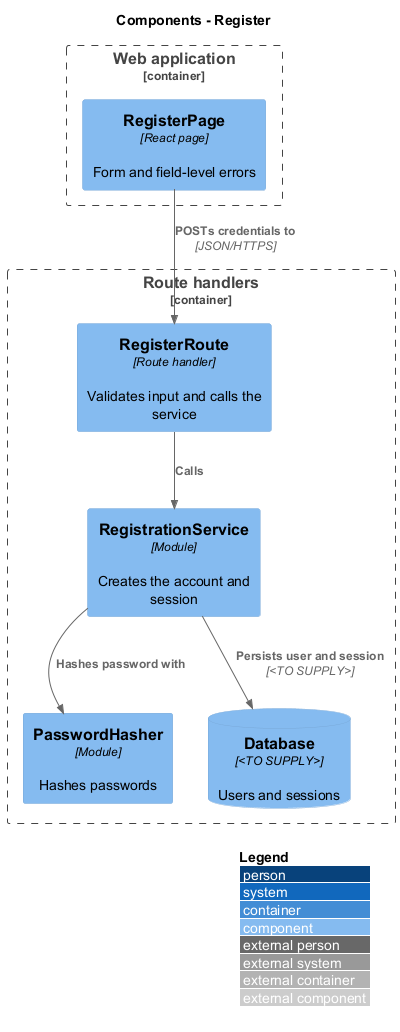

The diagram above was rendered by PlantUML. Its source (embedded in the PNG):
@startuml
!include <C4/C4_Component>
LAYOUT_WITH_LEGEND()
title Components - Register
Container_Boundary(web, "Web application") {
  Component(page, "RegisterPage", "React page", "Form and field-level errors")
}
Container_Boundary(api, "Route handlers") {
  Component(route, "RegisterRoute", "Route handler", "Validates input and calls the service")
  Component(svc, "RegistrationService", "Module", "Creates the account and session")
  Component(hasher, "PasswordHasher", "Module", "Hashes passwords")
  ComponentDb(db, "Database", "<TO SUPPLY>", "Users and sessions")
}
Rel(page, route, "POSTs credentials to", "JSON/HTTPS")
Rel(route, svc, "Calls")
Rel(svc, hasher, "Hashes password with")
Rel(svc, db, "Persists user and session", "<TO SUPPLY>")
@enduml